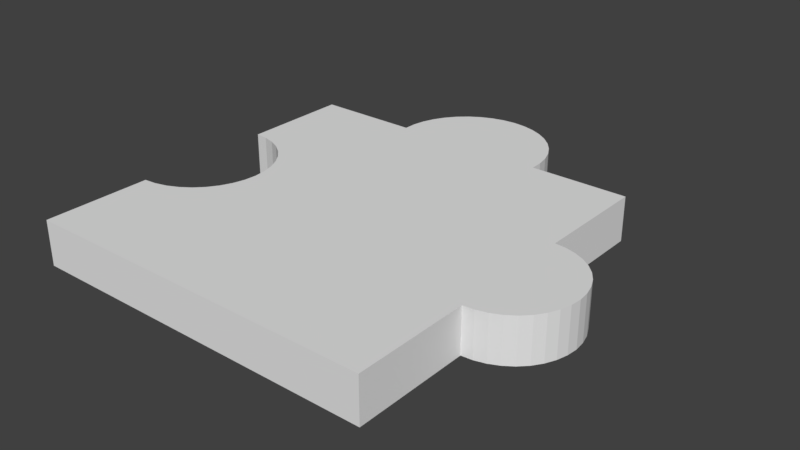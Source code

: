 # Source: 5.blend  (saved by Blender 2.79.0; exported with 4.5.12 LTS)
import bpy
from mathutils import Matrix  # noqa: F401  (used for matrix-valued properties, if any)

bpy.ops.wm.read_factory_settings(use_empty=True)
scene = bpy.context.scene
scene.name = 'Scene'

# ---- collections
col_collection_1 = bpy.data.collections.new('Collection 1'); scene.collection.children.link(col_collection_1)

# ---- world
world_world = bpy.data.worlds.new('World'); scene.world = world_world
world_world.color = (0.05088, 0.05088, 0.05088)
world_world.use_sun_shadow = False
world_world.sun_shadow_jitter_overblur = 0.0
world_world.cycles.sampling_method = 'MANUAL'

# ---- meshes
me_6_003 = bpy.data.meshes.new('6.003')
me_6_003.from_pydata([(0.08965, -0.04441, 0.0125), (0.08965, -0.1089, 0.0125), (0.08965, -0.04441, -0.0125), (0.08965, -0.1089, -0.0125), (0.09582, -0.04387, -0.0125), (0.09582, -0.04387, 0.0125), (0.1018, -0.04227, -0.0125), (0.1018, -0.04227, 0.0125), (0.1074, -0.03965, -0.0125), (0.1074, -0.03965, 0.0125), (0.1125, -0.0361, -0.0125), (0.1125, -0.0361, 0.0125), (0.1169, -0.03172, -0.0125), (0.1169, -0.03172, 0.0125), (0.1204, -0.02665, -0.0125), (0.1204, -0.02665, 0.0125), (0.123, -0.02104, -0.0125), (0.123, -0.02104, 0.0125), (0.1246, -0.01505, -0.0125), (0.1246, -0.01505, 0.0125), (0.1252, -0.008883, -0.0125), (0.1252, -0.008883, 0.0125), (0.1246, -0.002712, -0.0125), (0.1246, -0.002712, 0.0125), (0.123, 0.00327, -0.0125), (0.123, 0.00327, 0.0125), (0.1204, 0.008884, -0.0125), (0.1204, 0.008884, 0.0125), (0.1169, 0.01396, -0.0125), (0.1169, 0.01396, 0.0125), (0.1125, 0.01834, -0.0125), (0.1125, 0.01834, 0.0125), (0.1074, 0.02189, -0.0125), (0.1074, 0.02189, 0.0125), (0.1018, 0.02451, -0.0125), (0.1018, 0.02451, 0.0125), (0.09582, 0.02611, -0.0125), (0.09582, 0.02611, 0.0125), (0.08965, 0.02665, -0.0125), (0.08965, 0.02665, 0.0125), (0.08965, 0.09112, 0.0125), (0.08965, 0.09112, -0.0125), (0.03444, 0.09112, 0.0125), (0.03444, 0.09112, -0.0125), (0.03427, 0.09816, -0.0125), (0.03427, 0.09816, 0.0125), (0.03295, 0.1051, -0.0125), (0.03295, 0.1051, 0.0125), (0.03053, 0.1117, -0.0125), (0.03053, 0.1117, 0.0125), (0.02707, 0.1178, -0.0125), (0.02707, 0.1178, 0.0125), (0.02266, 0.1233, -0.0125), (0.02266, 0.1233, 0.0125), (0.01741, 0.128, -0.0125), (0.01741, 0.128, 0.0125), (0.01148, 0.1318, -0.0125), (0.01148, 0.1318, 0.0125), (0.005006, 0.1346, -0.0125), (0.005006, 0.1346, 0.0125), (-0.001832, 0.1363, -0.0125), (-0.001832, 0.1363, 0.0125), (-0.008856, 0.1369, -0.0125), (-0.008856, 0.1369, 0.0125), (-0.01588, 0.1363, -0.0125), (-0.01588, 0.1363, 0.0125), (-0.02272, 0.1346, -0.0125), (-0.02272, 0.1346, 0.0125), (-0.02919, 0.1318, -0.0125), (-0.02919, 0.1318, 0.0125), (-0.03513, 0.128, -0.0125), (-0.03513, 0.128, 0.0125), (-0.04037, 0.1233, -0.0125), (-0.04037, 0.1233, 0.0125), (-0.04478, 0.1178, -0.0125), (-0.04478, 0.1178, 0.0125), (-0.04824, 0.1117, -0.0125), (-0.04824, 0.1117, 0.0125), (-0.05066, 0.1051, -0.0125), (-0.05066, 0.1051, 0.0125), (-0.05198, 0.09816, -0.0125), (-0.05198, 0.09816, 0.0125), (-0.05216, 0.09112, -0.0125), (-0.05216, 0.09112, 0.0125), (-0.1101, 0.09112, 0.0125), (-0.1101, 0.09112, -0.0125), (-0.1101, 0.03003, 0.0125), (-0.1101, 0.03003, -0.0125), (-0.1032, 0.02943, 0.0125), (-0.1032, 0.02943, -0.0125), (-0.09653, 0.02764, 0.0125), (-0.09653, 0.02764, -0.0125), (-0.09025, 0.02471, 0.0125), (-0.09025, 0.02471, -0.0125), (-0.08458, 0.02074, 0.0125), (-0.08458, 0.02074, -0.0125), (-0.07968, 0.01584, 0.0125), (-0.07968, 0.01584, -0.0125), (-0.07571, 0.01017, 0.0125), (-0.07571, 0.01017, -0.0125), (-0.07279, 0.003897, 0.0125), (-0.07279, 0.003897, -0.0125), (-0.07099, -0.002791, 0.0125), (-0.07099, -0.002791, -0.0125), (-0.07039, -0.009688, 0.0125), (-0.07039, -0.009688, -0.0125), (-0.07099, -0.01659, 0.0125), (-0.07099, -0.01659, -0.0125), (-0.07279, -0.02327, 0.0125), (-0.07279, -0.02327, -0.0125), (-0.07571, -0.02955, 0.0125), (-0.07571, -0.02955, -0.0125), (-0.07968, -0.03522, 0.0125), (-0.07968, -0.03522, -0.0125), (-0.08458, -0.04012, 0.0125), (-0.08458, -0.04012, -0.0125), (-0.09025, -0.04409, 0.0125), (-0.09025, -0.04409, -0.0125), (-0.09653, -0.04701, 0.0125), (-0.09653, -0.04701, -0.0125), (-0.1032, -0.0488, 0.0125), (-0.1032, -0.0488, -0.0125), (-0.1101, -0.04941, 0.0125), (-0.1101, -0.04941, -0.0125), (-0.1101, -0.1089, 0.0125), (-0.1101, -0.1089, -0.0125)], [], [(70, 71, 69, 68), (117, 119, 118, 116), (113, 115, 114, 112), (36, 37, 35, 34), (12, 13, 11, 10), (83, 82, 85, 84), (32, 33, 31, 30), (40, 41, 43, 42), (26, 27, 25, 24), (97, 99, 98, 96), (56, 57, 55, 54), (82, 83, 81, 80), (4, 5, 0, 2), (68, 69, 67, 66), (121, 123, 122, 120), (34, 35, 33, 32), (10, 11, 9, 8), (93, 95, 94, 92), (1, 3, 2, 0), (115, 117, 116, 114), (91, 93, 92, 90), (72, 73, 71, 70), (8, 9, 7, 6), (80, 81, 79, 78), (74, 75, 73, 72), (46, 47, 45, 44), (66, 67, 65, 64), (50, 51, 49, 48), (54, 55, 53, 52), (58, 59, 57, 56), (60, 61, 59, 58), (76, 77, 75, 74), (103, 105, 104, 102), (44, 45, 42, 43), (28, 29, 27, 26), (107, 109, 108, 106), (20, 21, 19, 18), (89, 91, 90, 88), (124, 125, 3, 1), (109, 111, 110, 108), (30, 31, 29, 28), (64, 65, 63, 62), (78, 79, 77, 76), (24, 25, 23, 22), (22, 23, 21, 20), (38, 39, 37, 36), (101, 103, 102, 100), (111, 113, 112, 110), (119, 121, 120, 118), (108, 110, 112, 114, 116, 118, 120, 122, 124, 1, 0, 5, 7, 9, 11, 13, 15, 17, 19, 21, 23, 25, 27, 29, 31, 33, 35, 37, 39, 40, 42, 45, 47, 49, 51, 53, 55, 57, 59, 61, 63, 65, 67, 69, 71, 73, 75, 77, 79, 81, 83, 84, 86, 88, 90, 92, 94, 96, 98, 100, 102, 104, 106), (95, 97, 96, 94), (52, 53, 51, 50), (14, 15, 13, 12), (39, 38, 41, 40), (87, 89, 88, 86), (16, 17, 15, 14), (62, 63, 61, 60), (18, 19, 17, 16), (99, 101, 100, 98), (122, 123, 125, 124), (2, 3, 125, 123, 121, 119, 117, 115, 113, 111, 109, 107, 105, 103, 101, 99, 97, 95, 93, 91, 89, 87, 85, 82, 80, 78, 76, 74, 72, 70, 68, 66, 64, 62, 60, 58, 56, 54, 52, 50, 48, 46, 44, 43, 41, 38, 36, 34, 32, 30, 28, 26, 24, 22, 20, 18, 16, 14, 12, 10, 8, 6, 4), (84, 85, 87, 86), (48, 49, 47, 46), (105, 107, 106, 104), (6, 7, 5, 4)])
_uv = me_6_003.uv_layers.new(name='UVMap')
_uv.uv.foreach_set('vector', [0.2125, 0.6813, 0.1594, 0.6813, 0.1594, 0.668, 0.2125, 0.668, 0.4781, 0.709, 0.4781, 0.6949, 0.5313, 0.6949, 0.5313, 0.709, 0.425, 0.6658, 0.425, 0.6777, 0.3719, 0.6777, 0.3719, 0.6658, 0.6506, 0.6078, 0.6506, 0.5517, 0.6633, 0.5517, 0.6633, 0.6078, 0.6375, 0.6872, 0.5844, 0.6872, 0.5844, 0.6773, 0.6375, 0.6773, 0.3188, 0.5517, 0.3719, 0.5517, 0.3719, 0.6817, 0.3188, 0.6817, 0.6753, 0.6078, 0.6753, 0.5517, 0.686, 0.5517, 0.686, 0.6078, 0.425, 0.5517, 0.4781, 0.5517, 0.4781, 0.6756, 0.425, 0.6756, 0.5313, 0.6417, 0.4781, 0.6417, 0.4781, 0.6286, 0.5313, 0.6286, 0.425, 0.5517, 0.425, 0.5635, 0.3719, 0.5635, 0.3719, 0.5517, 0.2125, 0.5767, 0.1594, 0.5767, 0.1594, 0.5634, 0.2125, 0.5634, 0.5844, 0.6261, 0.5313, 0.6261, 0.5313, 0.6103, 0.5844, 0.6103, 0.6375, 0.6399, 0.5844, 0.6399, 0.5844, 0.6261, 0.6375, 0.6261, 0.2125, 0.668, 0.1594, 0.668, 0.1594, 0.6535, 0.2125, 0.6535, 0.4781, 0.6799, 0.4781, 0.6644, 0.5313, 0.6644, 0.5313, 0.6799, 0.6633, 0.6078, 0.6633, 0.5517, 0.6753, 0.5517, 0.6753, 0.6078, 0.6375, 0.6773, 0.5844, 0.6773, 0.5844, 0.6659, 0.6375, 0.6659, 0.5313, 0.6498, 0.5313, 0.6371, 0.5844, 0.6371, 0.5844, 0.6498, 0.05313, 0.5517, 0.1063, 0.5517, 0.1063, 0.6958, 0.05313, 0.6958, 0.4781, 0.7217, 0.4781, 0.709, 0.5313, 0.709, 0.5313, 0.7217, 0.5313, 0.6639, 0.5313, 0.6498, 0.5844, 0.6498, 0.5844, 0.6639, 0.2125, 0.6931, 0.1594, 0.6931, 0.1594, 0.6813, 0.2125, 0.6813, 0.6375, 0.6659, 0.5844, 0.6659, 0.5844, 0.6533, 0.6375, 0.6533, 0.5844, 0.6103, 0.5313, 0.6103, 0.5313, 0.5945, 0.5844, 0.5945, 0.5844, 0.5648, 0.5313, 0.5648, 0.5313, 0.5517, 0.5844, 0.5517, 0.6375, 0.5832, 0.5844, 0.5832, 0.5844, 0.5674, 0.6375, 0.5674, 0.2125, 0.6535, 0.1594, 0.6535, 0.1594, 0.6381, 0.2125, 0.6381, 0.6375, 0.6129, 0.5844, 0.6129, 0.5844, 0.5985, 0.6375, 0.5985, 0.2125, 0.5634, 0.1594, 0.5634, 0.1594, 0.5517, 0.2125, 0.5517, 0.2125, 0.5913, 0.1594, 0.5913, 0.1594, 0.5767, 0.2125, 0.5767, 0.2125, 0.6066, 0.1594, 0.6066, 0.1594, 0.5913, 0.2125, 0.5913, 0.5844, 0.5793, 0.5313, 0.5793, 0.5313, 0.5648, 0.5844, 0.5648, 0.425, 0.5915, 0.425, 0.6068, 0.3719, 0.6068, 0.3719, 0.5915, 0.6375, 0.5674, 0.5844, 0.5674, 0.5844, 0.5517, 0.6375, 0.5517, 0.5313, 0.6538, 0.4781, 0.6538, 0.4781, 0.6417, 0.5313, 0.6417, 0.425, 0.6224, 0.425, 0.6377, 0.3719, 0.6377, 0.3719, 0.6224, 0.5313, 0.601, 0.4781, 0.601, 0.4781, 0.5873, 0.5313, 0.5873, 0.5313, 0.6789, 0.5313, 0.6639, 0.5844, 0.6639, 0.5844, 0.6789, 0.05313, 1.0, 6.531e-08, 1.0, 0.0, 0.5517, 0.05313, 0.5517, 0.425, 0.6377, 0.425, 0.6523, 0.3719, 0.6523, 0.3719, 0.6377, 0.5313, 0.6644, 0.4781, 0.6644, 0.4781, 0.6538, 0.5313, 0.6538, 0.2125, 0.6381, 0.1594, 0.6381, 0.1594, 0.6224, 0.2125, 0.6224, 0.5844, 0.5945, 0.5313, 0.5945, 0.5313, 0.5793, 0.5844, 0.5793, 0.5313, 0.6286, 0.4781, 0.6286, 0.4781, 0.6149, 0.5313, 0.6149, 0.5313, 0.6149, 0.4781, 0.6149, 0.4781, 0.601, 0.5313, 0.601, 0.6375, 0.6078, 0.6375, 0.5517, 0.6506, 0.5517, 0.6506, 0.6078, 0.425, 0.577, 0.425, 0.5915, 0.3719, 0.5915, 0.3719, 0.577, 0.425, 0.6523, 0.425, 0.6658, 0.3719, 0.6658, 0.3719, 0.6523, 0.4781, 0.6949, 0.4781, 0.6799, 0.5313, 0.6799, 0.5313, 0.6949, 0.3961, 0.2131, 0.3913, 0.1975, 0.3847, 0.1834, 0.3766, 0.1712, 0.3672, 0.1613, 0.3568, 0.154, 0.3457, 0.1495, 0.3343, 0.148, 0.3343, 0.0, 0.6653, 0.0, 0.6653, 0.1605, 0.6755, 0.1618, 0.6854, 0.1658, 0.6947, 0.1723, 0.7031, 0.1812, 0.7104, 0.1921, 0.7163, 0.2047, 0.7206, 0.2187, 0.7233, 0.2335, 0.7242, 0.2489, 0.7233, 0.2643, 0.7206, 0.2792, 0.7163, 0.2931, 0.7104, 0.3058, 0.7031, 0.3167, 0.6947, 0.3255, 0.6854, 0.332, 0.6755, 0.336, 0.6653, 0.3373, 0.6653, 0.4978, 0.5738, 0.4978, 0.5735, 0.5153, 0.5713, 0.5326, 0.5673, 0.549, 0.5616, 0.5643, 0.5543, 0.578, 0.5456, 0.5897, 0.5358, 0.5992, 0.525, 0.6061, 0.5137, 0.6104, 0.5021, 0.6118, 0.4904, 0.6104, 0.4791, 0.6061, 0.4684, 0.5992, 0.4585, 0.5897, 0.4499, 0.578, 0.4426, 0.5643, 0.4368, 0.549, 0.4328, 0.5326, 0.4306, 0.5153, 0.4303, 0.4978, 0.3343, 0.4978, 0.3343, 0.3458, 0.3457, 0.3443, 0.3568, 0.3398, 0.3672, 0.3325, 0.3766, 0.3226, 0.3847, 0.3104, 0.3913, 0.2963, 0.3961, 0.2807, 0.3991, 0.2641, 0.4001, 0.2469, 0.3991, 0.2297, 0.5313, 0.6371, 0.5313, 0.6261, 0.5844, 0.6261, 0.5844, 0.6371, 0.6375, 0.6261, 0.5844, 0.6261, 0.5844, 0.6129, 0.6375, 0.6129, 0.5313, 0.5623, 0.4781, 0.5623, 0.4781, 0.5517, 0.5313, 0.5517, 0.1063, 0.5517, 0.1594, 0.5517, 0.1594, 0.6958, 0.1063, 0.6958, 0.5313, 0.6944, 0.5313, 0.6789, 0.5844, 0.6789, 0.5844, 0.6944, 0.5313, 0.5743, 0.4781, 0.5743, 0.4781, 0.5623, 0.5313, 0.5623, 0.2125, 0.6224, 0.1594, 0.6224, 0.1594, 0.6066, 0.2125, 0.6066, 0.5313, 0.5873, 0.4781, 0.5873, 0.4781, 0.5743, 0.5313, 0.5743, 0.425, 0.5635, 0.425, 0.577, 0.3719, 0.577, 0.3719, 0.5635, 0.2656, 0.5517, 0.3188, 0.5517, 0.3188, 0.6846, 0.2656, 0.6846, 0.4245, 0.407, 0.4245, 0.5517, 1.267e-07, 0.5517, 9.5e-08, 0.4182, 0.01466, 0.4168, 0.02887, 0.4128, 0.0422, 0.4062, 0.05425, 0.3973, 0.06466, 0.3863, 0.0731, 0.3736, 0.07932, 0.3595, 0.08312, 0.3445, 0.08441, 0.329, 0.08312, 0.3135, 0.07932, 0.2985, 0.0731, 0.2845, 0.06466, 0.2717, 0.05425, 0.2607, 0.0422, 0.2518, 0.02887, 0.2453, 0.01466, 0.2412, 6.333e-08, 0.2399, 0.0, 0.1028, 0.1232, 0.1028, 0.1235, 0.08696, 0.1263, 0.07143, 0.1315, 0.05657, 0.1388, 0.0428, 0.1482, 0.03046, 0.1593, 0.01989, 0.172, 0.01136, 0.1857, 0.005106, 0.2002, 0.001285, 0.2152, 0.0, 0.2301, 0.001285, 0.2446, 0.005106, 0.2584, 0.01136, 0.271, 0.01989, 0.2821, 0.03046, 0.2915, 0.0428, 0.2989, 0.05657, 0.304, 0.07143, 0.3068, 0.08696, 0.3072, 0.1028, 0.4245, 0.1028, 0.4245, 0.2475, 0.4376, 0.2487, 0.4503, 0.2523, 0.4622, 0.2582, 0.473, 0.2661, 0.4823, 0.276, 0.4899, 0.2873, 0.4954, 0.2999, 0.4989, 0.3134, 0.5, 0.3272, 0.4989, 0.3411, 0.4954, 0.3545, 0.4899, 0.3671, 0.4823, 0.3785, 0.473, 0.3883, 0.4622, 0.3963, 0.4503, 0.4022, 0.4376, 0.4058, 0.2125, 0.5517, 0.2656, 0.5517, 0.2656, 0.6882, 0.2125, 0.6882, 0.6375, 0.5985, 0.5844, 0.5985, 0.5844, 0.5832, 0.6375, 0.5832, 0.425, 0.6068, 0.425, 0.6224, 0.3719, 0.6224, 0.3719, 0.6068, 0.6375, 0.6533, 0.5844, 0.6533, 0.5844, 0.6399, 0.6375, 0.6399])
me_6_003.use_remesh_preserve_volume = False
me_6_003.use_remesh_preserve_attributes = False
me_6_003.use_mirror_vertex_groups = False
me_6_003.update()

# ---- objects
ob_5 = bpy.data.objects.new('5', me_6_003)

# ---- transforms, parenting, visibility, modifiers, constraints
ob_5.location = (0.3119, 0.1089, 0.0125)
ob_5.lineart.crease_threshold = 0.0

# ---- collection membership
col_collection_1.objects.link(ob_5)

# ---- scene / render settings (as saved in the file)
scene.frame_start = 1; scene.frame_end = 250; scene.frame_set(1)
scene.render.engine = 'BLENDER_EEVEE_NEXT'
scene.render.resolution_percentage = 50
scene.render.dither_intensity = 0.0
scene.cycles.use_denoising = False
scene.cycles.samples = 128
scene.cycles.sampling_pattern = 'TABULATED_SOBOL'
scene.cycles.use_adaptive_sampling = False
scene.cycles.use_light_tree = False
scene.cycles.blur_glossy = 0.0
scene.cycles.sample_clamp_indirect = 0.0
scene.view_settings.view_transform = 'Standard'
bpy.context.view_layer.update()

# ---- added for rendering (the .blend has no active camera and no usable light): camera, sun
cam_auto = bpy.data.cameras.new('AutoCamera')
cam_auto.lens = 50.0
cam_auto.sensor_width = 36.0
cam_auto.clip_end = 1000.0
ob_auto_camera = bpy.data.objects.new('AutoCamera', cam_auto)
scene.collection.objects.link(ob_auto_camera)
ob_auto_camera.location = (0.63507, -0.255902, 0.265032)
ob_auto_camera.rotation_euler = (1.09748, -7.21219e-08, 0.694738)
scene.camera = ob_auto_camera
light_auto_sun = bpy.data.lights.new('AutoSun', 'SUN')
light_auto_sun.energy = 3.0
light_auto_sun.angle = 0.0523599
ob_auto_sun = bpy.data.objects.new('AutoSun', light_auto_sun)
scene.collection.objects.link(ob_auto_sun)
ob_auto_sun.rotation_euler = (0.872665, 0.174533, 0.523599)
bpy.context.view_layer.update()
